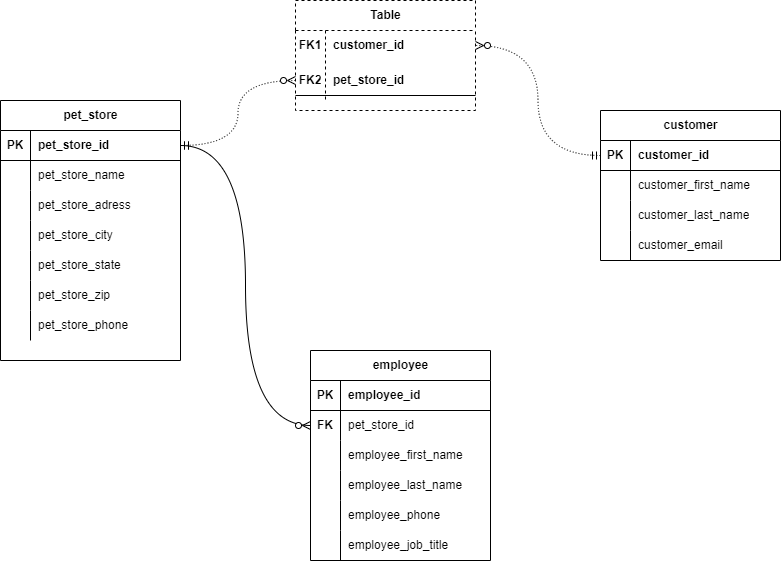

The diagram above was exported from draw.io. Its source (the exported page's mxGraphModel, read from the mxfile embedded in the PNG):
<mxGraphModel dx="1098" dy="820" grid="1" gridSize="10" guides="1" tooltips="1" connect="1" arrows="1" fold="1" page="1" pageScale="1" pageWidth="850" pageHeight="1100" math="0" shadow="0">
  <root>
    <mxCell id="0" />
    <mxCell id="1" parent="0" />
    <mxCell id="qxsg-V4QfTetN1-fa_R9-1" value="pet_store" style="shape=table;startSize=30;container=1;collapsible=1;childLayout=tableLayout;fixedRows=1;rowLines=0;fontStyle=1;align=center;resizeLast=1;html=1;" parent="1" vertex="1">
      <mxGeometry x="40" y="230" width="180" height="260" as="geometry" />
    </mxCell>
    <mxCell id="qxsg-V4QfTetN1-fa_R9-2" value="" style="shape=tableRow;horizontal=0;startSize=0;swimlaneHead=0;swimlaneBody=0;fillColor=none;collapsible=0;dropTarget=0;points=[[0,0.5],[1,0.5]];portConstraint=eastwest;top=0;left=0;right=0;bottom=1;" parent="qxsg-V4QfTetN1-fa_R9-1" vertex="1">
      <mxGeometry y="30" width="180" height="30" as="geometry" />
    </mxCell>
    <mxCell id="qxsg-V4QfTetN1-fa_R9-3" value="PK" style="shape=partialRectangle;connectable=0;fillColor=none;top=0;left=0;bottom=0;right=0;fontStyle=1;overflow=hidden;whiteSpace=wrap;html=1;" parent="qxsg-V4QfTetN1-fa_R9-2" vertex="1">
      <mxGeometry width="30" height="30" as="geometry">
        <mxRectangle width="30" height="30" as="alternateBounds" />
      </mxGeometry>
    </mxCell>
    <mxCell id="qxsg-V4QfTetN1-fa_R9-4" value="pet_store_id" style="shape=partialRectangle;connectable=0;fillColor=none;top=0;left=0;bottom=0;right=0;align=left;spacingLeft=6;fontStyle=1;overflow=hidden;whiteSpace=wrap;html=1;" parent="qxsg-V4QfTetN1-fa_R9-2" vertex="1">
      <mxGeometry x="30" width="150" height="30" as="geometry">
        <mxRectangle width="150" height="30" as="alternateBounds" />
      </mxGeometry>
    </mxCell>
    <mxCell id="qxsg-V4QfTetN1-fa_R9-5" value="" style="shape=tableRow;horizontal=0;startSize=0;swimlaneHead=0;swimlaneBody=0;fillColor=none;collapsible=0;dropTarget=0;points=[[0,0.5],[1,0.5]];portConstraint=eastwest;top=0;left=0;right=0;bottom=0;" parent="qxsg-V4QfTetN1-fa_R9-1" vertex="1">
      <mxGeometry y="60" width="180" height="30" as="geometry" />
    </mxCell>
    <mxCell id="qxsg-V4QfTetN1-fa_R9-6" value="" style="shape=partialRectangle;connectable=0;fillColor=none;top=0;left=0;bottom=0;right=0;editable=1;overflow=hidden;whiteSpace=wrap;html=1;" parent="qxsg-V4QfTetN1-fa_R9-5" vertex="1">
      <mxGeometry width="30" height="30" as="geometry">
        <mxRectangle width="30" height="30" as="alternateBounds" />
      </mxGeometry>
    </mxCell>
    <mxCell id="qxsg-V4QfTetN1-fa_R9-7" value="pet_store_name" style="shape=partialRectangle;connectable=0;fillColor=none;top=0;left=0;bottom=0;right=0;align=left;spacingLeft=6;overflow=hidden;whiteSpace=wrap;html=1;" parent="qxsg-V4QfTetN1-fa_R9-5" vertex="1">
      <mxGeometry x="30" width="150" height="30" as="geometry">
        <mxRectangle width="150" height="30" as="alternateBounds" />
      </mxGeometry>
    </mxCell>
    <mxCell id="qxsg-V4QfTetN1-fa_R9-11" value="" style="shape=tableRow;horizontal=0;startSize=0;swimlaneHead=0;swimlaneBody=0;fillColor=none;collapsible=0;dropTarget=0;points=[[0,0.5],[1,0.5]];portConstraint=eastwest;top=0;left=0;right=0;bottom=0;" parent="qxsg-V4QfTetN1-fa_R9-1" vertex="1">
      <mxGeometry y="90" width="180" height="30" as="geometry" />
    </mxCell>
    <mxCell id="qxsg-V4QfTetN1-fa_R9-12" value="" style="shape=partialRectangle;connectable=0;fillColor=none;top=0;left=0;bottom=0;right=0;editable=1;overflow=hidden;whiteSpace=wrap;html=1;" parent="qxsg-V4QfTetN1-fa_R9-11" vertex="1">
      <mxGeometry width="30" height="30" as="geometry">
        <mxRectangle width="30" height="30" as="alternateBounds" />
      </mxGeometry>
    </mxCell>
    <mxCell id="qxsg-V4QfTetN1-fa_R9-13" value="pet_store_adress" style="shape=partialRectangle;connectable=0;fillColor=none;top=0;left=0;bottom=0;right=0;align=left;spacingLeft=6;overflow=hidden;whiteSpace=wrap;html=1;" parent="qxsg-V4QfTetN1-fa_R9-11" vertex="1">
      <mxGeometry x="30" width="150" height="30" as="geometry">
        <mxRectangle width="150" height="30" as="alternateBounds" />
      </mxGeometry>
    </mxCell>
    <mxCell id="qxsg-V4QfTetN1-fa_R9-17" style="shape=tableRow;horizontal=0;startSize=0;swimlaneHead=0;swimlaneBody=0;fillColor=none;collapsible=0;dropTarget=0;points=[[0,0.5],[1,0.5]];portConstraint=eastwest;top=0;left=0;right=0;bottom=0;" parent="qxsg-V4QfTetN1-fa_R9-1" vertex="1">
      <mxGeometry y="120" width="180" height="30" as="geometry" />
    </mxCell>
    <mxCell id="qxsg-V4QfTetN1-fa_R9-18" style="shape=partialRectangle;connectable=0;fillColor=none;top=0;left=0;bottom=0;right=0;editable=1;overflow=hidden;whiteSpace=wrap;html=1;" parent="qxsg-V4QfTetN1-fa_R9-17" vertex="1">
      <mxGeometry width="30" height="30" as="geometry">
        <mxRectangle width="30" height="30" as="alternateBounds" />
      </mxGeometry>
    </mxCell>
    <mxCell id="qxsg-V4QfTetN1-fa_R9-19" value="pet_store_city" style="shape=partialRectangle;connectable=0;fillColor=none;top=0;left=0;bottom=0;right=0;align=left;spacingLeft=6;overflow=hidden;whiteSpace=wrap;html=1;" parent="qxsg-V4QfTetN1-fa_R9-17" vertex="1">
      <mxGeometry x="30" width="150" height="30" as="geometry">
        <mxRectangle width="150" height="30" as="alternateBounds" />
      </mxGeometry>
    </mxCell>
    <mxCell id="qxsg-V4QfTetN1-fa_R9-14" style="shape=tableRow;horizontal=0;startSize=0;swimlaneHead=0;swimlaneBody=0;fillColor=none;collapsible=0;dropTarget=0;points=[[0,0.5],[1,0.5]];portConstraint=eastwest;top=0;left=0;right=0;bottom=0;" parent="qxsg-V4QfTetN1-fa_R9-1" vertex="1">
      <mxGeometry y="150" width="180" height="30" as="geometry" />
    </mxCell>
    <mxCell id="qxsg-V4QfTetN1-fa_R9-15" style="shape=partialRectangle;connectable=0;fillColor=none;top=0;left=0;bottom=0;right=0;editable=1;overflow=hidden;whiteSpace=wrap;html=1;" parent="qxsg-V4QfTetN1-fa_R9-14" vertex="1">
      <mxGeometry width="30" height="30" as="geometry">
        <mxRectangle width="30" height="30" as="alternateBounds" />
      </mxGeometry>
    </mxCell>
    <mxCell id="qxsg-V4QfTetN1-fa_R9-16" value="pet_store_state" style="shape=partialRectangle;connectable=0;fillColor=none;top=0;left=0;bottom=0;right=0;align=left;spacingLeft=6;overflow=hidden;whiteSpace=wrap;html=1;" parent="qxsg-V4QfTetN1-fa_R9-14" vertex="1">
      <mxGeometry x="30" width="150" height="30" as="geometry">
        <mxRectangle width="150" height="30" as="alternateBounds" />
      </mxGeometry>
    </mxCell>
    <mxCell id="qxsg-V4QfTetN1-fa_R9-23" style="shape=tableRow;horizontal=0;startSize=0;swimlaneHead=0;swimlaneBody=0;fillColor=none;collapsible=0;dropTarget=0;points=[[0,0.5],[1,0.5]];portConstraint=eastwest;top=0;left=0;right=0;bottom=0;" parent="qxsg-V4QfTetN1-fa_R9-1" vertex="1">
      <mxGeometry y="180" width="180" height="30" as="geometry" />
    </mxCell>
    <mxCell id="qxsg-V4QfTetN1-fa_R9-24" style="shape=partialRectangle;connectable=0;fillColor=none;top=0;left=0;bottom=0;right=0;editable=1;overflow=hidden;whiteSpace=wrap;html=1;" parent="qxsg-V4QfTetN1-fa_R9-23" vertex="1">
      <mxGeometry width="30" height="30" as="geometry">
        <mxRectangle width="30" height="30" as="alternateBounds" />
      </mxGeometry>
    </mxCell>
    <mxCell id="qxsg-V4QfTetN1-fa_R9-25" value="pet_store_zip" style="shape=partialRectangle;connectable=0;fillColor=none;top=0;left=0;bottom=0;right=0;align=left;spacingLeft=6;overflow=hidden;whiteSpace=wrap;html=1;" parent="qxsg-V4QfTetN1-fa_R9-23" vertex="1">
      <mxGeometry x="30" width="150" height="30" as="geometry">
        <mxRectangle width="150" height="30" as="alternateBounds" />
      </mxGeometry>
    </mxCell>
    <mxCell id="qxsg-V4QfTetN1-fa_R9-20" style="shape=tableRow;horizontal=0;startSize=0;swimlaneHead=0;swimlaneBody=0;fillColor=none;collapsible=0;dropTarget=0;points=[[0,0.5],[1,0.5]];portConstraint=eastwest;top=0;left=0;right=0;bottom=0;" parent="qxsg-V4QfTetN1-fa_R9-1" vertex="1">
      <mxGeometry y="210" width="180" height="30" as="geometry" />
    </mxCell>
    <mxCell id="qxsg-V4QfTetN1-fa_R9-21" style="shape=partialRectangle;connectable=0;fillColor=none;top=0;left=0;bottom=0;right=0;editable=1;overflow=hidden;whiteSpace=wrap;html=1;" parent="qxsg-V4QfTetN1-fa_R9-20" vertex="1">
      <mxGeometry width="30" height="30" as="geometry">
        <mxRectangle width="30" height="30" as="alternateBounds" />
      </mxGeometry>
    </mxCell>
    <mxCell id="qxsg-V4QfTetN1-fa_R9-22" value="pet_store_phone" style="shape=partialRectangle;connectable=0;fillColor=none;top=0;left=0;bottom=0;right=0;align=left;spacingLeft=6;overflow=hidden;whiteSpace=wrap;html=1;" parent="qxsg-V4QfTetN1-fa_R9-20" vertex="1">
      <mxGeometry x="30" width="150" height="30" as="geometry">
        <mxRectangle width="150" height="30" as="alternateBounds" />
      </mxGeometry>
    </mxCell>
    <mxCell id="qxsg-V4QfTetN1-fa_R9-39" value="employee" style="shape=table;startSize=30;container=1;collapsible=1;childLayout=tableLayout;fixedRows=1;rowLines=0;fontStyle=1;align=center;resizeLast=1;html=1;" parent="1" vertex="1">
      <mxGeometry x="350" y="480" width="180" height="210" as="geometry" />
    </mxCell>
    <mxCell id="qxsg-V4QfTetN1-fa_R9-40" value="" style="shape=tableRow;horizontal=0;startSize=0;swimlaneHead=0;swimlaneBody=0;fillColor=none;collapsible=0;dropTarget=0;points=[[0,0.5],[1,0.5]];portConstraint=eastwest;top=0;left=0;right=0;bottom=1;fontStyle=4" parent="qxsg-V4QfTetN1-fa_R9-39" vertex="1">
      <mxGeometry y="30" width="180" height="30" as="geometry" />
    </mxCell>
    <mxCell id="qxsg-V4QfTetN1-fa_R9-41" value="PK" style="shape=partialRectangle;connectable=0;fillColor=none;top=0;left=0;bottom=0;right=0;fontStyle=1;overflow=hidden;whiteSpace=wrap;html=1;" parent="qxsg-V4QfTetN1-fa_R9-40" vertex="1">
      <mxGeometry width="30" height="30" as="geometry">
        <mxRectangle width="30" height="30" as="alternateBounds" />
      </mxGeometry>
    </mxCell>
    <mxCell id="qxsg-V4QfTetN1-fa_R9-42" value="employee_id" style="shape=partialRectangle;connectable=0;fillColor=none;top=0;left=0;bottom=0;right=0;align=left;spacingLeft=6;fontStyle=1;overflow=hidden;whiteSpace=wrap;html=1;" parent="qxsg-V4QfTetN1-fa_R9-40" vertex="1">
      <mxGeometry x="30" width="150" height="30" as="geometry">
        <mxRectangle width="150" height="30" as="alternateBounds" />
      </mxGeometry>
    </mxCell>
    <mxCell id="qxsg-V4QfTetN1-fa_R9-43" value="" style="shape=tableRow;horizontal=0;startSize=0;swimlaneHead=0;swimlaneBody=0;fillColor=none;collapsible=0;dropTarget=0;points=[[0,0.5],[1,0.5]];portConstraint=eastwest;top=0;left=0;right=0;bottom=0;" parent="qxsg-V4QfTetN1-fa_R9-39" vertex="1">
      <mxGeometry y="60" width="180" height="30" as="geometry" />
    </mxCell>
    <mxCell id="qxsg-V4QfTetN1-fa_R9-44" value="&lt;b&gt;FK&lt;/b&gt;" style="shape=partialRectangle;connectable=0;fillColor=none;top=0;left=0;bottom=0;right=0;editable=1;overflow=hidden;whiteSpace=wrap;html=1;" parent="qxsg-V4QfTetN1-fa_R9-43" vertex="1">
      <mxGeometry width="30" height="30" as="geometry">
        <mxRectangle width="30" height="30" as="alternateBounds" />
      </mxGeometry>
    </mxCell>
    <mxCell id="qxsg-V4QfTetN1-fa_R9-45" value="pet_store_id" style="shape=partialRectangle;connectable=0;fillColor=none;top=0;left=0;bottom=0;right=0;align=left;spacingLeft=6;overflow=hidden;whiteSpace=wrap;html=1;" parent="qxsg-V4QfTetN1-fa_R9-43" vertex="1">
      <mxGeometry x="30" width="150" height="30" as="geometry">
        <mxRectangle width="150" height="30" as="alternateBounds" />
      </mxGeometry>
    </mxCell>
    <mxCell id="qxsg-V4QfTetN1-fa_R9-46" value="" style="shape=tableRow;horizontal=0;startSize=0;swimlaneHead=0;swimlaneBody=0;fillColor=none;collapsible=0;dropTarget=0;points=[[0,0.5],[1,0.5]];portConstraint=eastwest;top=0;left=0;right=0;bottom=0;" parent="qxsg-V4QfTetN1-fa_R9-39" vertex="1">
      <mxGeometry y="90" width="180" height="30" as="geometry" />
    </mxCell>
    <mxCell id="qxsg-V4QfTetN1-fa_R9-47" value="" style="shape=partialRectangle;connectable=0;fillColor=none;top=0;left=0;bottom=0;right=0;editable=1;overflow=hidden;whiteSpace=wrap;html=1;" parent="qxsg-V4QfTetN1-fa_R9-46" vertex="1">
      <mxGeometry width="30" height="30" as="geometry">
        <mxRectangle width="30" height="30" as="alternateBounds" />
      </mxGeometry>
    </mxCell>
    <mxCell id="qxsg-V4QfTetN1-fa_R9-48" value="employee_first_name" style="shape=partialRectangle;connectable=0;fillColor=none;top=0;left=0;bottom=0;right=0;align=left;spacingLeft=6;overflow=hidden;whiteSpace=wrap;html=1;" parent="qxsg-V4QfTetN1-fa_R9-46" vertex="1">
      <mxGeometry x="30" width="150" height="30" as="geometry">
        <mxRectangle width="150" height="30" as="alternateBounds" />
      </mxGeometry>
    </mxCell>
    <mxCell id="qxsg-V4QfTetN1-fa_R9-49" value="" style="shape=tableRow;horizontal=0;startSize=0;swimlaneHead=0;swimlaneBody=0;fillColor=none;collapsible=0;dropTarget=0;points=[[0,0.5],[1,0.5]];portConstraint=eastwest;top=0;left=0;right=0;bottom=0;" parent="qxsg-V4QfTetN1-fa_R9-39" vertex="1">
      <mxGeometry y="120" width="180" height="30" as="geometry" />
    </mxCell>
    <mxCell id="qxsg-V4QfTetN1-fa_R9-50" value="" style="shape=partialRectangle;connectable=0;fillColor=none;top=0;left=0;bottom=0;right=0;editable=1;overflow=hidden;whiteSpace=wrap;html=1;" parent="qxsg-V4QfTetN1-fa_R9-49" vertex="1">
      <mxGeometry width="30" height="30" as="geometry">
        <mxRectangle width="30" height="30" as="alternateBounds" />
      </mxGeometry>
    </mxCell>
    <mxCell id="qxsg-V4QfTetN1-fa_R9-51" value="employee_last_name" style="shape=partialRectangle;connectable=0;fillColor=none;top=0;left=0;bottom=0;right=0;align=left;spacingLeft=6;overflow=hidden;whiteSpace=wrap;html=1;" parent="qxsg-V4QfTetN1-fa_R9-49" vertex="1">
      <mxGeometry x="30" width="150" height="30" as="geometry">
        <mxRectangle width="150" height="30" as="alternateBounds" />
      </mxGeometry>
    </mxCell>
    <mxCell id="qxsg-V4QfTetN1-fa_R9-55" style="shape=tableRow;horizontal=0;startSize=0;swimlaneHead=0;swimlaneBody=0;fillColor=none;collapsible=0;dropTarget=0;points=[[0,0.5],[1,0.5]];portConstraint=eastwest;top=0;left=0;right=0;bottom=0;" parent="qxsg-V4QfTetN1-fa_R9-39" vertex="1">
      <mxGeometry y="150" width="180" height="30" as="geometry" />
    </mxCell>
    <mxCell id="qxsg-V4QfTetN1-fa_R9-56" style="shape=partialRectangle;connectable=0;fillColor=none;top=0;left=0;bottom=0;right=0;editable=1;overflow=hidden;whiteSpace=wrap;html=1;" parent="qxsg-V4QfTetN1-fa_R9-55" vertex="1">
      <mxGeometry width="30" height="30" as="geometry">
        <mxRectangle width="30" height="30" as="alternateBounds" />
      </mxGeometry>
    </mxCell>
    <mxCell id="qxsg-V4QfTetN1-fa_R9-57" value="employee_phone" style="shape=partialRectangle;connectable=0;fillColor=none;top=0;left=0;bottom=0;right=0;align=left;spacingLeft=6;overflow=hidden;whiteSpace=wrap;html=1;" parent="qxsg-V4QfTetN1-fa_R9-55" vertex="1">
      <mxGeometry x="30" width="150" height="30" as="geometry">
        <mxRectangle width="150" height="30" as="alternateBounds" />
      </mxGeometry>
    </mxCell>
    <mxCell id="qxsg-V4QfTetN1-fa_R9-52" style="shape=tableRow;horizontal=0;startSize=0;swimlaneHead=0;swimlaneBody=0;fillColor=none;collapsible=0;dropTarget=0;points=[[0,0.5],[1,0.5]];portConstraint=eastwest;top=0;left=0;right=0;bottom=0;" parent="qxsg-V4QfTetN1-fa_R9-39" vertex="1">
      <mxGeometry y="180" width="180" height="30" as="geometry" />
    </mxCell>
    <mxCell id="qxsg-V4QfTetN1-fa_R9-53" style="shape=partialRectangle;connectable=0;fillColor=none;top=0;left=0;bottom=0;right=0;editable=1;overflow=hidden;whiteSpace=wrap;html=1;" parent="qxsg-V4QfTetN1-fa_R9-52" vertex="1">
      <mxGeometry width="30" height="30" as="geometry">
        <mxRectangle width="30" height="30" as="alternateBounds" />
      </mxGeometry>
    </mxCell>
    <mxCell id="qxsg-V4QfTetN1-fa_R9-54" value="employee_job_title" style="shape=partialRectangle;connectable=0;fillColor=none;top=0;left=0;bottom=0;right=0;align=left;spacingLeft=6;overflow=hidden;whiteSpace=wrap;html=1;" parent="qxsg-V4QfTetN1-fa_R9-52" vertex="1">
      <mxGeometry x="30" width="150" height="30" as="geometry">
        <mxRectangle width="150" height="30" as="alternateBounds" />
      </mxGeometry>
    </mxCell>
    <mxCell id="qxsg-V4QfTetN1-fa_R9-58" value="customer" style="shape=table;startSize=30;container=1;collapsible=1;childLayout=tableLayout;fixedRows=1;rowLines=0;fontStyle=1;align=center;resizeLast=1;html=1;" parent="1" vertex="1">
      <mxGeometry x="640" y="240" width="180" height="150" as="geometry" />
    </mxCell>
    <mxCell id="qxsg-V4QfTetN1-fa_R9-59" value="" style="shape=tableRow;horizontal=0;startSize=0;swimlaneHead=0;swimlaneBody=0;fillColor=none;collapsible=0;dropTarget=0;points=[[0,0.5],[1,0.5]];portConstraint=eastwest;top=0;left=0;right=0;bottom=1;fontStyle=0" parent="qxsg-V4QfTetN1-fa_R9-58" vertex="1">
      <mxGeometry y="30" width="180" height="30" as="geometry" />
    </mxCell>
    <mxCell id="qxsg-V4QfTetN1-fa_R9-60" value="PK" style="shape=partialRectangle;connectable=0;fillColor=none;top=0;left=0;bottom=0;right=0;fontStyle=1;overflow=hidden;whiteSpace=wrap;html=1;" parent="qxsg-V4QfTetN1-fa_R9-59" vertex="1">
      <mxGeometry width="30" height="30" as="geometry">
        <mxRectangle width="30" height="30" as="alternateBounds" />
      </mxGeometry>
    </mxCell>
    <mxCell id="qxsg-V4QfTetN1-fa_R9-61" value="&lt;span&gt;customer_id&lt;/span&gt;" style="shape=partialRectangle;connectable=0;fillColor=none;top=0;left=0;bottom=0;right=0;align=left;spacingLeft=6;fontStyle=1;overflow=hidden;whiteSpace=wrap;html=1;" parent="qxsg-V4QfTetN1-fa_R9-59" vertex="1">
      <mxGeometry x="30" width="150" height="30" as="geometry">
        <mxRectangle width="150" height="30" as="alternateBounds" />
      </mxGeometry>
    </mxCell>
    <mxCell id="qxsg-V4QfTetN1-fa_R9-62" value="" style="shape=tableRow;horizontal=0;startSize=0;swimlaneHead=0;swimlaneBody=0;fillColor=none;collapsible=0;dropTarget=0;points=[[0,0.5],[1,0.5]];portConstraint=eastwest;top=0;left=0;right=0;bottom=0;" parent="qxsg-V4QfTetN1-fa_R9-58" vertex="1">
      <mxGeometry y="60" width="180" height="30" as="geometry" />
    </mxCell>
    <mxCell id="qxsg-V4QfTetN1-fa_R9-63" value="" style="shape=partialRectangle;connectable=0;fillColor=none;top=0;left=0;bottom=0;right=0;editable=1;overflow=hidden;whiteSpace=wrap;html=1;" parent="qxsg-V4QfTetN1-fa_R9-62" vertex="1">
      <mxGeometry width="30" height="30" as="geometry">
        <mxRectangle width="30" height="30" as="alternateBounds" />
      </mxGeometry>
    </mxCell>
    <mxCell id="qxsg-V4QfTetN1-fa_R9-64" value="customer_first_name" style="shape=partialRectangle;connectable=0;fillColor=none;top=0;left=0;bottom=0;right=0;align=left;spacingLeft=6;overflow=hidden;whiteSpace=wrap;html=1;" parent="qxsg-V4QfTetN1-fa_R9-62" vertex="1">
      <mxGeometry x="30" width="150" height="30" as="geometry">
        <mxRectangle width="150" height="30" as="alternateBounds" />
      </mxGeometry>
    </mxCell>
    <mxCell id="qxsg-V4QfTetN1-fa_R9-65" value="" style="shape=tableRow;horizontal=0;startSize=0;swimlaneHead=0;swimlaneBody=0;fillColor=none;collapsible=0;dropTarget=0;points=[[0,0.5],[1,0.5]];portConstraint=eastwest;top=0;left=0;right=0;bottom=0;" parent="qxsg-V4QfTetN1-fa_R9-58" vertex="1">
      <mxGeometry y="90" width="180" height="30" as="geometry" />
    </mxCell>
    <mxCell id="qxsg-V4QfTetN1-fa_R9-66" value="" style="shape=partialRectangle;connectable=0;fillColor=none;top=0;left=0;bottom=0;right=0;editable=1;overflow=hidden;whiteSpace=wrap;html=1;" parent="qxsg-V4QfTetN1-fa_R9-65" vertex="1">
      <mxGeometry width="30" height="30" as="geometry">
        <mxRectangle width="30" height="30" as="alternateBounds" />
      </mxGeometry>
    </mxCell>
    <mxCell id="qxsg-V4QfTetN1-fa_R9-67" value="customer_last_name" style="shape=partialRectangle;connectable=0;fillColor=none;top=0;left=0;bottom=0;right=0;align=left;spacingLeft=6;overflow=hidden;whiteSpace=wrap;html=1;" parent="qxsg-V4QfTetN1-fa_R9-65" vertex="1">
      <mxGeometry x="30" width="150" height="30" as="geometry">
        <mxRectangle width="150" height="30" as="alternateBounds" />
      </mxGeometry>
    </mxCell>
    <mxCell id="qxsg-V4QfTetN1-fa_R9-68" value="" style="shape=tableRow;horizontal=0;startSize=0;swimlaneHead=0;swimlaneBody=0;fillColor=none;collapsible=0;dropTarget=0;points=[[0,0.5],[1,0.5]];portConstraint=eastwest;top=0;left=0;right=0;bottom=0;" parent="qxsg-V4QfTetN1-fa_R9-58" vertex="1">
      <mxGeometry y="120" width="180" height="30" as="geometry" />
    </mxCell>
    <mxCell id="qxsg-V4QfTetN1-fa_R9-69" value="" style="shape=partialRectangle;connectable=0;fillColor=none;top=0;left=0;bottom=0;right=0;editable=1;overflow=hidden;whiteSpace=wrap;html=1;" parent="qxsg-V4QfTetN1-fa_R9-68" vertex="1">
      <mxGeometry width="30" height="30" as="geometry">
        <mxRectangle width="30" height="30" as="alternateBounds" />
      </mxGeometry>
    </mxCell>
    <mxCell id="qxsg-V4QfTetN1-fa_R9-70" value="customer_email" style="shape=partialRectangle;connectable=0;fillColor=none;top=0;left=0;bottom=0;right=0;align=left;spacingLeft=6;overflow=hidden;whiteSpace=wrap;html=1;" parent="qxsg-V4QfTetN1-fa_R9-68" vertex="1">
      <mxGeometry x="30" width="150" height="30" as="geometry">
        <mxRectangle width="150" height="30" as="alternateBounds" />
      </mxGeometry>
    </mxCell>
    <mxCell id="qxsg-V4QfTetN1-fa_R9-71" value="Table" style="shape=table;startSize=30;container=1;collapsible=1;childLayout=tableLayout;fixedRows=1;rowLines=0;fontStyle=1;align=center;resizeLast=1;html=1;dashed=1;" parent="1" vertex="1">
      <mxGeometry x="335" y="130" width="180" height="110" as="geometry" />
    </mxCell>
    <mxCell id="qxsg-V4QfTetN1-fa_R9-75" value="" style="shape=tableRow;horizontal=0;startSize=0;swimlaneHead=0;swimlaneBody=0;fillColor=none;collapsible=0;dropTarget=0;points=[[0,0.5],[1,0.5]];portConstraint=eastwest;top=0;left=0;right=0;bottom=0;" parent="qxsg-V4QfTetN1-fa_R9-71" vertex="1">
      <mxGeometry y="30" width="180" height="30" as="geometry" />
    </mxCell>
    <mxCell id="qxsg-V4QfTetN1-fa_R9-76" value="FK1" style="shape=partialRectangle;connectable=0;fillColor=none;top=0;left=0;bottom=0;right=0;editable=1;overflow=hidden;whiteSpace=wrap;html=1;fontStyle=1" parent="qxsg-V4QfTetN1-fa_R9-75" vertex="1">
      <mxGeometry width="30" height="30" as="geometry">
        <mxRectangle width="30" height="30" as="alternateBounds" />
      </mxGeometry>
    </mxCell>
    <mxCell id="qxsg-V4QfTetN1-fa_R9-77" value="customer_id" style="shape=partialRectangle;connectable=0;fillColor=none;top=0;left=0;bottom=0;right=0;align=left;spacingLeft=6;overflow=hidden;whiteSpace=wrap;html=1;fontStyle=1" parent="qxsg-V4QfTetN1-fa_R9-75" vertex="1">
      <mxGeometry x="30" width="150" height="30" as="geometry">
        <mxRectangle width="150" height="30" as="alternateBounds" />
      </mxGeometry>
    </mxCell>
    <mxCell id="qxsg-V4QfTetN1-fa_R9-78" value="" style="shape=tableRow;horizontal=0;startSize=0;swimlaneHead=0;swimlaneBody=0;fillColor=none;collapsible=0;dropTarget=0;points=[[0,0.5],[1,0.5]];portConstraint=eastwest;top=0;left=0;right=0;bottom=0;" parent="qxsg-V4QfTetN1-fa_R9-71" vertex="1">
      <mxGeometry y="60" width="180" height="40" as="geometry" />
    </mxCell>
    <mxCell id="qxsg-V4QfTetN1-fa_R9-79" value="FK2" style="shape=partialRectangle;connectable=0;fillColor=none;top=0;left=0;bottom=0;right=0;editable=1;overflow=hidden;whiteSpace=wrap;html=1;fontStyle=1" parent="qxsg-V4QfTetN1-fa_R9-78" vertex="1">
      <mxGeometry width="30" height="40" as="geometry">
        <mxRectangle width="30" height="40" as="alternateBounds" />
      </mxGeometry>
    </mxCell>
    <mxCell id="qxsg-V4QfTetN1-fa_R9-80" value="pet_store_id" style="shape=partialRectangle;connectable=0;fillColor=none;top=0;left=0;bottom=0;right=0;align=left;spacingLeft=6;overflow=hidden;whiteSpace=wrap;html=1;fontStyle=1" parent="qxsg-V4QfTetN1-fa_R9-78" vertex="1">
      <mxGeometry x="30" width="150" height="40" as="geometry">
        <mxRectangle width="150" height="40" as="alternateBounds" />
      </mxGeometry>
    </mxCell>
    <mxCell id="qxsg-V4QfTetN1-fa_R9-90" value="" style="line;strokeWidth=1;rotatable=0;dashed=0;labelPosition=right;align=left;verticalAlign=middle;spacingTop=0;spacingLeft=6;points=[];portConstraint=eastwest;" parent="1" vertex="1">
      <mxGeometry x="335" y="220" width="180" height="10" as="geometry" />
    </mxCell>
    <mxCell id="qxsg-V4QfTetN1-fa_R9-108" value="" style="edgeStyle=orthogonalEdgeStyle;fontSize=12;html=1;endArrow=ERzeroToMany;startArrow=ERmandOne;rounded=0;entryX=0;entryY=0.5;entryDx=0;entryDy=0;exitX=1;exitY=0.5;exitDx=0;exitDy=0;curved=1;" parent="1" source="qxsg-V4QfTetN1-fa_R9-2" target="qxsg-V4QfTetN1-fa_R9-43" edge="1">
      <mxGeometry width="100" height="100" relative="1" as="geometry">
        <mxPoint x="210" y="650" as="sourcePoint" />
        <mxPoint x="310" y="550" as="targetPoint" />
      </mxGeometry>
    </mxCell>
    <mxCell id="qxsg-V4QfTetN1-fa_R9-109" value="" style="edgeStyle=orthogonalEdgeStyle;fontSize=12;html=1;endArrow=ERzeroToMany;startArrow=ERmandOne;rounded=0;dashed=1;dashPattern=1 2;exitX=1;exitY=0.5;exitDx=0;exitDy=0;entryX=0;entryY=0.5;entryDx=0;entryDy=0;curved=1;" parent="1" source="qxsg-V4QfTetN1-fa_R9-2" target="qxsg-V4QfTetN1-fa_R9-78" edge="1">
      <mxGeometry width="100" height="100" relative="1" as="geometry">
        <mxPoint x="310" y="365" as="sourcePoint" />
        <mxPoint x="410" y="265" as="targetPoint" />
      </mxGeometry>
    </mxCell>
    <mxCell id="qxsg-V4QfTetN1-fa_R9-110" value="" style="edgeStyle=orthogonalEdgeStyle;fontSize=12;html=1;endArrow=ERzeroToMany;startArrow=ERmandOne;rounded=0;dashed=1;dashPattern=1 2;exitX=0;exitY=0.5;exitDx=0;exitDy=0;entryX=1;entryY=0.5;entryDx=0;entryDy=0;curved=1;" parent="1" source="qxsg-V4QfTetN1-fa_R9-59" target="qxsg-V4QfTetN1-fa_R9-75" edge="1">
      <mxGeometry width="100" height="100" relative="1" as="geometry">
        <mxPoint x="470" y="365" as="sourcePoint" />
        <mxPoint x="570" y="265" as="targetPoint" />
      </mxGeometry>
    </mxCell>
  </root>
</mxGraphModel>